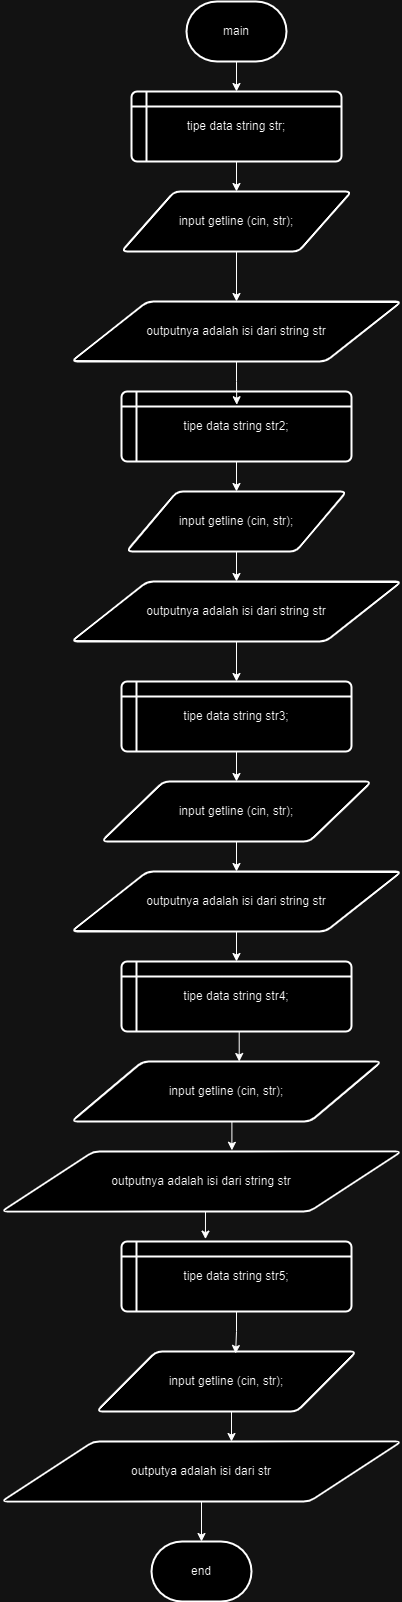

The diagram above was exported from draw.io. Its source (the exported page's mxGraphModel, read from the mxfile embedded in the PNG):
<mxGraphModel dx="1050" dy="566" grid="1" gridSize="10" guides="1" tooltips="1" connect="1" arrows="1" fold="1" page="1" pageScale="1" pageWidth="850" pageHeight="1100" math="0" shadow="0">
  <root>
    <mxCell id="0" />
    <mxCell id="1" parent="0" />
    <mxCell id="LJPX5RlaDH3WwSW6Dq1E-17" style="edgeStyle=orthogonalEdgeStyle;rounded=0;orthogonalLoop=1;jettySize=auto;html=1;exitX=0.5;exitY=1;exitDx=0;exitDy=0;exitPerimeter=0;entryX=0.5;entryY=0;entryDx=0;entryDy=0;" edge="1" parent="1" source="LJPX5RlaDH3WwSW6Dq1E-1" target="LJPX5RlaDH3WwSW6Dq1E-2">
      <mxGeometry relative="1" as="geometry" />
    </mxCell>
    <mxCell id="LJPX5RlaDH3WwSW6Dq1E-1" value="main" style="strokeWidth=2;html=1;shape=mxgraph.flowchart.terminator;whiteSpace=wrap;" vertex="1" parent="1">
      <mxGeometry x="375" y="10" width="100" height="60" as="geometry" />
    </mxCell>
    <mxCell id="LJPX5RlaDH3WwSW6Dq1E-18" style="edgeStyle=orthogonalEdgeStyle;rounded=0;orthogonalLoop=1;jettySize=auto;html=1;exitX=0.5;exitY=1;exitDx=0;exitDy=0;entryX=0.5;entryY=0;entryDx=0;entryDy=0;" edge="1" parent="1" source="LJPX5RlaDH3WwSW6Dq1E-2" target="LJPX5RlaDH3WwSW6Dq1E-3">
      <mxGeometry relative="1" as="geometry" />
    </mxCell>
    <mxCell id="LJPX5RlaDH3WwSW6Dq1E-2" value="tipe data string str;" style="shape=internalStorage;whiteSpace=wrap;html=1;dx=15;dy=15;rounded=1;arcSize=8;strokeWidth=2;" vertex="1" parent="1">
      <mxGeometry x="320" y="100" width="210" height="70" as="geometry" />
    </mxCell>
    <mxCell id="LJPX5RlaDH3WwSW6Dq1E-19" style="edgeStyle=orthogonalEdgeStyle;rounded=0;orthogonalLoop=1;jettySize=auto;html=1;exitX=0.5;exitY=1;exitDx=0;exitDy=0;entryX=0.5;entryY=0;entryDx=0;entryDy=0;" edge="1" parent="1" source="LJPX5RlaDH3WwSW6Dq1E-3" target="LJPX5RlaDH3WwSW6Dq1E-4">
      <mxGeometry relative="1" as="geometry" />
    </mxCell>
    <mxCell id="LJPX5RlaDH3WwSW6Dq1E-3" value="input getline (cin, str);" style="shape=parallelogram;html=1;strokeWidth=2;perimeter=parallelogramPerimeter;whiteSpace=wrap;rounded=1;arcSize=12;size=0.23;" vertex="1" parent="1">
      <mxGeometry x="310" y="200" width="230" height="60" as="geometry" />
    </mxCell>
    <mxCell id="LJPX5RlaDH3WwSW6Dq1E-4" value="outputnya adalah isi dari string str" style="shape=parallelogram;html=1;strokeWidth=2;perimeter=parallelogramPerimeter;whiteSpace=wrap;rounded=1;arcSize=12;size=0.23;" vertex="1" parent="1">
      <mxGeometry x="260" y="310" width="330" height="60" as="geometry" />
    </mxCell>
    <mxCell id="LJPX5RlaDH3WwSW6Dq1E-21" style="edgeStyle=orthogonalEdgeStyle;rounded=0;orthogonalLoop=1;jettySize=auto;html=1;exitX=0.5;exitY=1;exitDx=0;exitDy=0;" edge="1" parent="1" source="LJPX5RlaDH3WwSW6Dq1E-5" target="LJPX5RlaDH3WwSW6Dq1E-6">
      <mxGeometry relative="1" as="geometry" />
    </mxCell>
    <mxCell id="LJPX5RlaDH3WwSW6Dq1E-5" value="tipe data string str2;" style="shape=internalStorage;whiteSpace=wrap;html=1;dx=15;dy=15;rounded=1;arcSize=8;strokeWidth=2;" vertex="1" parent="1">
      <mxGeometry x="310" y="400" width="230" height="70" as="geometry" />
    </mxCell>
    <mxCell id="LJPX5RlaDH3WwSW6Dq1E-22" style="edgeStyle=orthogonalEdgeStyle;rounded=0;orthogonalLoop=1;jettySize=auto;html=1;exitX=0.5;exitY=1;exitDx=0;exitDy=0;entryX=0.5;entryY=0;entryDx=0;entryDy=0;" edge="1" parent="1" source="LJPX5RlaDH3WwSW6Dq1E-6" target="LJPX5RlaDH3WwSW6Dq1E-7">
      <mxGeometry relative="1" as="geometry" />
    </mxCell>
    <mxCell id="LJPX5RlaDH3WwSW6Dq1E-6" value="input getline (cin, str);" style="shape=parallelogram;html=1;strokeWidth=2;perimeter=parallelogramPerimeter;whiteSpace=wrap;rounded=1;arcSize=12;size=0.23;" vertex="1" parent="1">
      <mxGeometry x="315" y="500" width="220" height="60" as="geometry" />
    </mxCell>
    <mxCell id="LJPX5RlaDH3WwSW6Dq1E-23" style="edgeStyle=orthogonalEdgeStyle;rounded=0;orthogonalLoop=1;jettySize=auto;html=1;exitX=0.5;exitY=1;exitDx=0;exitDy=0;entryX=0.5;entryY=0;entryDx=0;entryDy=0;" edge="1" parent="1" source="LJPX5RlaDH3WwSW6Dq1E-7" target="LJPX5RlaDH3WwSW6Dq1E-8">
      <mxGeometry relative="1" as="geometry" />
    </mxCell>
    <mxCell id="LJPX5RlaDH3WwSW6Dq1E-7" value="outputnya adalah isi dari string str" style="shape=parallelogram;html=1;strokeWidth=2;perimeter=parallelogramPerimeter;whiteSpace=wrap;rounded=1;arcSize=12;size=0.23;" vertex="1" parent="1">
      <mxGeometry x="260" y="590" width="330" height="60" as="geometry" />
    </mxCell>
    <mxCell id="LJPX5RlaDH3WwSW6Dq1E-24" style="edgeStyle=orthogonalEdgeStyle;rounded=0;orthogonalLoop=1;jettySize=auto;html=1;exitX=0.5;exitY=1;exitDx=0;exitDy=0;entryX=0.5;entryY=0;entryDx=0;entryDy=0;" edge="1" parent="1" source="LJPX5RlaDH3WwSW6Dq1E-8" target="LJPX5RlaDH3WwSW6Dq1E-9">
      <mxGeometry relative="1" as="geometry" />
    </mxCell>
    <mxCell id="LJPX5RlaDH3WwSW6Dq1E-8" value="tipe data string str3;" style="shape=internalStorage;whiteSpace=wrap;html=1;dx=15;dy=15;rounded=1;arcSize=8;strokeWidth=2;" vertex="1" parent="1">
      <mxGeometry x="310" y="690" width="230" height="70" as="geometry" />
    </mxCell>
    <mxCell id="LJPX5RlaDH3WwSW6Dq1E-25" style="edgeStyle=orthogonalEdgeStyle;rounded=0;orthogonalLoop=1;jettySize=auto;html=1;exitX=0.5;exitY=1;exitDx=0;exitDy=0;entryX=0.5;entryY=0;entryDx=0;entryDy=0;" edge="1" parent="1" source="LJPX5RlaDH3WwSW6Dq1E-9" target="LJPX5RlaDH3WwSW6Dq1E-10">
      <mxGeometry relative="1" as="geometry" />
    </mxCell>
    <mxCell id="LJPX5RlaDH3WwSW6Dq1E-9" value="input getline (cin, str);" style="shape=parallelogram;html=1;strokeWidth=2;perimeter=parallelogramPerimeter;whiteSpace=wrap;rounded=1;arcSize=12;size=0.23;" vertex="1" parent="1">
      <mxGeometry x="290" y="790" width="270" height="60" as="geometry" />
    </mxCell>
    <mxCell id="LJPX5RlaDH3WwSW6Dq1E-26" style="edgeStyle=orthogonalEdgeStyle;rounded=0;orthogonalLoop=1;jettySize=auto;html=1;exitX=0.5;exitY=1;exitDx=0;exitDy=0;entryX=0.5;entryY=0;entryDx=0;entryDy=0;" edge="1" parent="1" source="LJPX5RlaDH3WwSW6Dq1E-10" target="LJPX5RlaDH3WwSW6Dq1E-11">
      <mxGeometry relative="1" as="geometry" />
    </mxCell>
    <mxCell id="LJPX5RlaDH3WwSW6Dq1E-10" value="outputnya adalah isi dari string str" style="shape=parallelogram;html=1;strokeWidth=2;perimeter=parallelogramPerimeter;whiteSpace=wrap;rounded=1;arcSize=12;size=0.23;" vertex="1" parent="1">
      <mxGeometry x="260" y="880" width="330" height="60" as="geometry" />
    </mxCell>
    <mxCell id="LJPX5RlaDH3WwSW6Dq1E-11" value="tipe data string str4;" style="shape=internalStorage;whiteSpace=wrap;html=1;dx=15;dy=15;rounded=1;arcSize=8;strokeWidth=2;" vertex="1" parent="1">
      <mxGeometry x="310" y="970" width="230" height="70" as="geometry" />
    </mxCell>
    <mxCell id="LJPX5RlaDH3WwSW6Dq1E-12" value="input getline (cin, str);" style="shape=parallelogram;html=1;strokeWidth=2;perimeter=parallelogramPerimeter;whiteSpace=wrap;rounded=1;arcSize=12;size=0.23;" vertex="1" parent="1">
      <mxGeometry x="260" y="1070" width="310" height="60" as="geometry" />
    </mxCell>
    <mxCell id="LJPX5RlaDH3WwSW6Dq1E-13" value="outputnya adalah isi dari string str" style="shape=parallelogram;html=1;strokeWidth=2;perimeter=parallelogramPerimeter;whiteSpace=wrap;rounded=1;arcSize=12;size=0.23;" vertex="1" parent="1">
      <mxGeometry x="190" y="1160" width="400" height="60" as="geometry" />
    </mxCell>
    <mxCell id="LJPX5RlaDH3WwSW6Dq1E-14" value="tipe data string str5;" style="shape=internalStorage;whiteSpace=wrap;html=1;dx=15;dy=15;rounded=1;arcSize=8;strokeWidth=2;" vertex="1" parent="1">
      <mxGeometry x="310" y="1250" width="230" height="70" as="geometry" />
    </mxCell>
    <mxCell id="LJPX5RlaDH3WwSW6Dq1E-15" value="input getline (cin, str);" style="shape=parallelogram;html=1;strokeWidth=2;perimeter=parallelogramPerimeter;whiteSpace=wrap;rounded=1;arcSize=12;size=0.23;" vertex="1" parent="1">
      <mxGeometry x="285" y="1360" width="260" height="60" as="geometry" />
    </mxCell>
    <mxCell id="LJPX5RlaDH3WwSW6Dq1E-16" value="outputya adalah isi dari str" style="shape=parallelogram;html=1;strokeWidth=2;perimeter=parallelogramPerimeter;whiteSpace=wrap;rounded=1;arcSize=12;size=0.23;" vertex="1" parent="1">
      <mxGeometry x="190" y="1450" width="400" height="60" as="geometry" />
    </mxCell>
    <mxCell id="LJPX5RlaDH3WwSW6Dq1E-20" style="edgeStyle=orthogonalEdgeStyle;rounded=0;orthogonalLoop=1;jettySize=auto;html=1;exitX=0.5;exitY=1;exitDx=0;exitDy=0;entryX=0.501;entryY=0.189;entryDx=0;entryDy=0;entryPerimeter=0;" edge="1" parent="1" source="LJPX5RlaDH3WwSW6Dq1E-4" target="LJPX5RlaDH3WwSW6Dq1E-5">
      <mxGeometry relative="1" as="geometry" />
    </mxCell>
    <mxCell id="LJPX5RlaDH3WwSW6Dq1E-27" style="edgeStyle=orthogonalEdgeStyle;rounded=0;orthogonalLoop=1;jettySize=auto;html=1;exitX=0.5;exitY=1;exitDx=0;exitDy=0;entryX=0.541;entryY=0;entryDx=0;entryDy=0;entryPerimeter=0;" edge="1" parent="1" source="LJPX5RlaDH3WwSW6Dq1E-11" target="LJPX5RlaDH3WwSW6Dq1E-12">
      <mxGeometry relative="1" as="geometry" />
    </mxCell>
    <mxCell id="LJPX5RlaDH3WwSW6Dq1E-28" style="edgeStyle=orthogonalEdgeStyle;rounded=0;orthogonalLoop=1;jettySize=auto;html=1;exitX=0.5;exitY=1;exitDx=0;exitDy=0;entryX=0.576;entryY=-0.02;entryDx=0;entryDy=0;entryPerimeter=0;" edge="1" parent="1" source="LJPX5RlaDH3WwSW6Dq1E-12" target="LJPX5RlaDH3WwSW6Dq1E-13">
      <mxGeometry relative="1" as="geometry" />
    </mxCell>
    <mxCell id="LJPX5RlaDH3WwSW6Dq1E-29" style="edgeStyle=orthogonalEdgeStyle;rounded=0;orthogonalLoop=1;jettySize=auto;html=1;exitX=0.5;exitY=1;exitDx=0;exitDy=0;entryX=0.365;entryY=-0.034;entryDx=0;entryDy=0;entryPerimeter=0;" edge="1" parent="1" source="LJPX5RlaDH3WwSW6Dq1E-13" target="LJPX5RlaDH3WwSW6Dq1E-14">
      <mxGeometry relative="1" as="geometry" />
    </mxCell>
    <mxCell id="LJPX5RlaDH3WwSW6Dq1E-30" style="edgeStyle=orthogonalEdgeStyle;rounded=0;orthogonalLoop=1;jettySize=auto;html=1;exitX=0.5;exitY=1;exitDx=0;exitDy=0;entryX=0.535;entryY=0.033;entryDx=0;entryDy=0;entryPerimeter=0;" edge="1" parent="1" source="LJPX5RlaDH3WwSW6Dq1E-14" target="LJPX5RlaDH3WwSW6Dq1E-15">
      <mxGeometry relative="1" as="geometry" />
    </mxCell>
    <mxCell id="LJPX5RlaDH3WwSW6Dq1E-31" style="edgeStyle=orthogonalEdgeStyle;rounded=0;orthogonalLoop=1;jettySize=auto;html=1;exitX=0.5;exitY=1;exitDx=0;exitDy=0;entryX=0.575;entryY=0;entryDx=0;entryDy=0;entryPerimeter=0;" edge="1" parent="1" source="LJPX5RlaDH3WwSW6Dq1E-15" target="LJPX5RlaDH3WwSW6Dq1E-16">
      <mxGeometry relative="1" as="geometry" />
    </mxCell>
    <mxCell id="LJPX5RlaDH3WwSW6Dq1E-32" value="end" style="strokeWidth=2;html=1;shape=mxgraph.flowchart.terminator;whiteSpace=wrap;" vertex="1" parent="1">
      <mxGeometry x="340" y="1550" width="100" height="60" as="geometry" />
    </mxCell>
    <mxCell id="LJPX5RlaDH3WwSW6Dq1E-33" style="edgeStyle=orthogonalEdgeStyle;rounded=0;orthogonalLoop=1;jettySize=auto;html=1;exitX=0.5;exitY=1;exitDx=0;exitDy=0;entryX=0.5;entryY=0;entryDx=0;entryDy=0;entryPerimeter=0;" edge="1" parent="1" source="LJPX5RlaDH3WwSW6Dq1E-16" target="LJPX5RlaDH3WwSW6Dq1E-32">
      <mxGeometry relative="1" as="geometry" />
    </mxCell>
  </root>
</mxGraphModel>